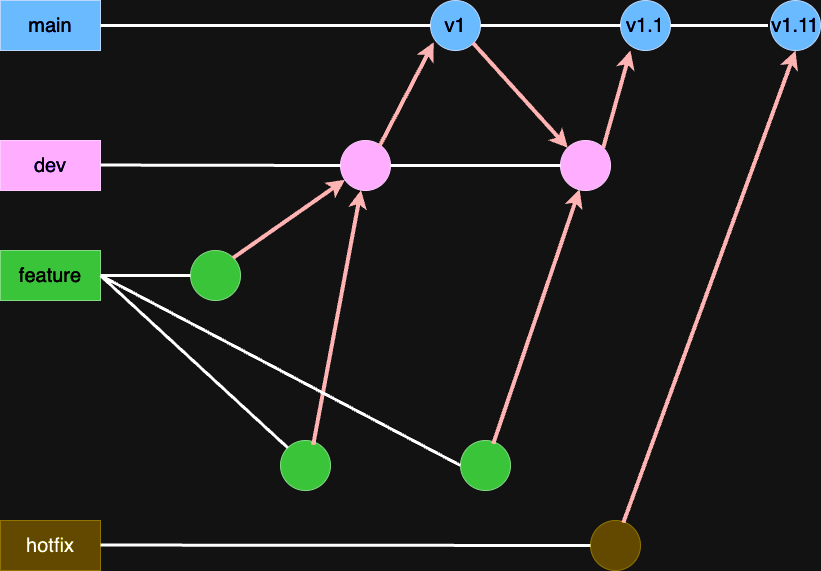

The diagram above was exported from draw.io. Its source (the exported page's mxGraphModel, read from the mxfile embedded in the PNG):
<mxGraphModel dx="1643" dy="976" grid="1" gridSize="10" guides="1" tooltips="1" connect="1" arrows="1" fold="1" page="1" pageScale="1" pageWidth="850" pageHeight="1100" math="0" shadow="0">
  <root>
    <mxCell id="0" />
    <mxCell id="1" parent="0" />
    <mxCell id="H6CQENU0oALFssNnpTbg-1" value="v1" style="ellipse;whiteSpace=wrap;html=1;aspect=fixed;fillColor=#0050ef;strokeColor=#001DBC;fontColor=#ffffff;fontSize=20;" parent="1" vertex="1">
      <mxGeometry x="440" y="40" width="50" height="50" as="geometry" />
    </mxCell>
    <mxCell id="H6CQENU0oALFssNnpTbg-3" value="&lt;font style=&quot;font-size: 20px;&quot;&gt;main&lt;/font&gt;" style="rounded=0;whiteSpace=wrap;html=1;fillColor=#0050ef;fontColor=#ffffff;strokeColor=#001DBC;" parent="1" vertex="1">
      <mxGeometry x="10" y="40" width="100" height="50" as="geometry" />
    </mxCell>
    <mxCell id="H6CQENU0oALFssNnpTbg-5" value="&lt;font style=&quot;font-size: 20px;&quot;&gt;dev&lt;/font&gt;" style="rounded=0;whiteSpace=wrap;html=1;fillColor=#6a00ff;fontColor=#ffffff;strokeColor=#3700CC;" parent="1" vertex="1">
      <mxGeometry x="10" y="180" width="100" height="50" as="geometry" />
    </mxCell>
    <mxCell id="H6CQENU0oALFssNnpTbg-7" value="&lt;span style=&quot;font-size: 20px;&quot;&gt;feature&lt;/span&gt;" style="rounded=0;whiteSpace=wrap;html=1;fillColor=#008a00;fontColor=#ffffff;strokeColor=#005700;" parent="1" vertex="1">
      <mxGeometry x="10" y="290" width="100" height="50" as="geometry" />
    </mxCell>
    <mxCell id="H6CQENU0oALFssNnpTbg-8" value="" style="ellipse;whiteSpace=wrap;html=1;aspect=fixed;fillColor=#008a00;strokeColor=#005700;fontColor=#ffffff;fontSize=20;" parent="1" vertex="1">
      <mxGeometry x="200" y="290" width="50" height="50" as="geometry" />
    </mxCell>
    <mxCell id="H6CQENU0oALFssNnpTbg-9" value="" style="ellipse;whiteSpace=wrap;html=1;aspect=fixed;fillColor=#008a00;strokeColor=#005700;fontColor=#ffffff;fontSize=20;" parent="1" vertex="1">
      <mxGeometry x="290" y="480" width="50" height="50" as="geometry" />
    </mxCell>
    <mxCell id="H6CQENU0oALFssNnpTbg-10" value="" style="ellipse;whiteSpace=wrap;html=1;aspect=fixed;fillColor=#008a00;strokeColor=#005700;fontColor=#ffffff;fontSize=20;" parent="1" vertex="1">
      <mxGeometry x="470" y="480" width="50" height="50" as="geometry" />
    </mxCell>
    <mxCell id="H6CQENU0oALFssNnpTbg-11" value="" style="endArrow=classic;html=1;rounded=0;fillColor=#e51400;strokeColor=#B20000;strokeWidth=4;exitX=1;exitY=0;exitDx=0;exitDy=0;" parent="1" source="H6CQENU0oALFssNnpTbg-8" target="H6CQENU0oALFssNnpTbg-12" edge="1">
      <mxGeometry width="50" height="50" relative="1" as="geometry">
        <mxPoint x="210" y="400" as="sourcePoint" />
        <mxPoint x="300" y="260" as="targetPoint" />
      </mxGeometry>
    </mxCell>
    <mxCell id="H6CQENU0oALFssNnpTbg-12" value="" style="ellipse;whiteSpace=wrap;html=1;aspect=fixed;fillColor=#6a00ff;strokeColor=#3700CC;fontColor=#ffffff;fontSize=20;" parent="1" vertex="1">
      <mxGeometry x="350" y="180" width="50" height="50" as="geometry" />
    </mxCell>
    <mxCell id="H6CQENU0oALFssNnpTbg-13" value="" style="endArrow=classic;html=1;rounded=0;fillColor=#e51400;strokeColor=#B20000;strokeWidth=4;exitX=0.655;exitY=0.082;exitDx=0;exitDy=0;exitPerimeter=0;" parent="1" source="H6CQENU0oALFssNnpTbg-9" target="H6CQENU0oALFssNnpTbg-12" edge="1">
      <mxGeometry width="50" height="50" relative="1" as="geometry">
        <mxPoint x="300" y="360" as="sourcePoint" />
        <mxPoint x="400" y="250" as="targetPoint" />
      </mxGeometry>
    </mxCell>
    <mxCell id="H6CQENU0oALFssNnpTbg-14" value="" style="endArrow=classic;html=1;rounded=0;fillColor=#e51400;strokeColor=#B20000;strokeWidth=4;exitX=0.783;exitY=0.109;exitDx=0;exitDy=0;entryX=0.065;entryY=0.836;entryDx=0;entryDy=0;entryPerimeter=0;exitPerimeter=0;" parent="1" source="H6CQENU0oALFssNnpTbg-12" target="H6CQENU0oALFssNnpTbg-1" edge="1">
      <mxGeometry width="50" height="50" relative="1" as="geometry">
        <mxPoint x="364" y="201" as="sourcePoint" />
        <mxPoint x="437.7420534677699" y="83.08765550012583" as="targetPoint" />
      </mxGeometry>
    </mxCell>
    <mxCell id="H6CQENU0oALFssNnpTbg-15" value="v1.1" style="ellipse;whiteSpace=wrap;html=1;aspect=fixed;fillColor=#0050ef;strokeColor=#001DBC;fontColor=#ffffff;fontSize=20;" parent="1" vertex="1">
      <mxGeometry x="630" y="40" width="50" height="50" as="geometry" />
    </mxCell>
    <mxCell id="H6CQENU0oALFssNnpTbg-16" value="" style="ellipse;whiteSpace=wrap;html=1;aspect=fixed;fillColor=#6a00ff;strokeColor=#3700CC;fontColor=#ffffff;fontSize=20;" parent="1" vertex="1">
      <mxGeometry x="570" y="180" width="50" height="50" as="geometry" />
    </mxCell>
    <mxCell id="H6CQENU0oALFssNnpTbg-17" value="" style="endArrow=classic;html=1;rounded=0;fillColor=#e51400;strokeColor=#B20000;strokeWidth=4;exitX=1;exitY=1;exitDx=0;exitDy=0;entryX=0;entryY=0;entryDx=0;entryDy=0;" parent="1" source="H6CQENU0oALFssNnpTbg-1" target="H6CQENU0oALFssNnpTbg-16" edge="1">
      <mxGeometry width="50" height="50" relative="1" as="geometry">
        <mxPoint x="515" y="211" as="sourcePoint" />
        <mxPoint x="586" y="160" as="targetPoint" />
      </mxGeometry>
    </mxCell>
    <mxCell id="H6CQENU0oALFssNnpTbg-18" value="" style="endArrow=classic;html=1;rounded=0;fillColor=#e51400;strokeColor=#B20000;strokeWidth=4;exitX=1;exitY=0;exitDx=0;exitDy=0;entryX=0.2;entryY=1;entryDx=0;entryDy=0;entryPerimeter=0;" parent="1" source="H6CQENU0oALFssNnpTbg-16" target="H6CQENU0oALFssNnpTbg-15" edge="1">
      <mxGeometry width="50" height="50" relative="1" as="geometry">
        <mxPoint x="630" y="196" as="sourcePoint" />
        <mxPoint x="654" y="240" as="targetPoint" />
      </mxGeometry>
    </mxCell>
    <mxCell id="H6CQENU0oALFssNnpTbg-20" value="" style="endArrow=none;html=1;rounded=0;strokeWidth=3;exitX=1;exitY=0.5;exitDx=0;exitDy=0;entryX=0;entryY=0.5;entryDx=0;entryDy=0;" parent="1" source="H6CQENU0oALFssNnpTbg-3" target="H6CQENU0oALFssNnpTbg-1" edge="1">
      <mxGeometry width="50" height="50" relative="1" as="geometry">
        <mxPoint x="150" y="80" as="sourcePoint" />
        <mxPoint x="200" y="30" as="targetPoint" />
      </mxGeometry>
    </mxCell>
    <mxCell id="H6CQENU0oALFssNnpTbg-21" value="" style="endArrow=none;html=1;rounded=0;strokeWidth=3;exitX=1;exitY=0.5;exitDx=0;exitDy=0;entryX=0;entryY=0.5;entryDx=0;entryDy=0;" parent="1" target="H6CQENU0oALFssNnpTbg-12" edge="1">
      <mxGeometry width="50" height="50" relative="1" as="geometry">
        <mxPoint x="110" y="204.55" as="sourcePoint" />
        <mxPoint x="410" y="204.55" as="targetPoint" />
      </mxGeometry>
    </mxCell>
    <mxCell id="H6CQENU0oALFssNnpTbg-22" value="" style="endArrow=none;html=1;rounded=0;strokeWidth=3;" parent="1" source="H6CQENU0oALFssNnpTbg-7" target="H6CQENU0oALFssNnpTbg-8" edge="1">
      <mxGeometry width="50" height="50" relative="1" as="geometry">
        <mxPoint x="110" y="325" as="sourcePoint" />
        <mxPoint x="200" y="325" as="targetPoint" />
      </mxGeometry>
    </mxCell>
    <mxCell id="H6CQENU0oALFssNnpTbg-23" value="" style="endArrow=none;html=1;rounded=0;strokeWidth=3;entryX=0;entryY=0;entryDx=0;entryDy=0;exitX=1;exitY=0.5;exitDx=0;exitDy=0;" parent="1" source="H6CQENU0oALFssNnpTbg-7" target="H6CQENU0oALFssNnpTbg-9" edge="1">
      <mxGeometry width="50" height="50" relative="1" as="geometry">
        <mxPoint x="110" y="330" as="sourcePoint" />
        <mxPoint x="210" y="335" as="targetPoint" />
      </mxGeometry>
    </mxCell>
    <mxCell id="H6CQENU0oALFssNnpTbg-24" value="" style="endArrow=none;html=1;rounded=0;strokeWidth=3;entryX=0;entryY=0.5;entryDx=0;entryDy=0;exitX=1;exitY=0.5;exitDx=0;exitDy=0;" parent="1" source="H6CQENU0oALFssNnpTbg-7" target="H6CQENU0oALFssNnpTbg-10" edge="1">
      <mxGeometry width="50" height="50" relative="1" as="geometry">
        <mxPoint x="343" y="487" as="sourcePoint" />
        <mxPoint x="440" y="554" as="targetPoint" />
      </mxGeometry>
    </mxCell>
    <mxCell id="H6CQENU0oALFssNnpTbg-25" value="" style="endArrow=none;html=1;rounded=0;strokeWidth=3;exitX=1;exitY=0.5;exitDx=0;exitDy=0;entryX=0;entryY=0.5;entryDx=0;entryDy=0;" parent="1" source="H6CQENU0oALFssNnpTbg-12" target="H6CQENU0oALFssNnpTbg-16" edge="1">
      <mxGeometry width="50" height="50" relative="1" as="geometry">
        <mxPoint x="490" y="290" as="sourcePoint" />
        <mxPoint x="680" y="290.45" as="targetPoint" />
      </mxGeometry>
    </mxCell>
    <mxCell id="H6CQENU0oALFssNnpTbg-26" value="" style="endArrow=classic;html=1;rounded=0;fillColor=#e51400;strokeColor=#B20000;strokeWidth=4;exitX=0.655;exitY=0.064;exitDx=0;exitDy=0;entryX=0.382;entryY=0.973;entryDx=0;entryDy=0;entryPerimeter=0;exitPerimeter=0;" parent="1" source="H6CQENU0oALFssNnpTbg-10" target="H6CQENU0oALFssNnpTbg-16" edge="1">
      <mxGeometry width="50" height="50" relative="1" as="geometry">
        <mxPoint x="500" y="500" as="sourcePoint" />
        <mxPoint x="579" y="288" as="targetPoint" />
      </mxGeometry>
    </mxCell>
    <mxCell id="H6CQENU0oALFssNnpTbg-27" value="" style="endArrow=none;html=1;rounded=0;strokeWidth=3;exitX=1;exitY=0.5;exitDx=0;exitDy=0;entryX=0;entryY=0.5;entryDx=0;entryDy=0;" parent="1" source="H6CQENU0oALFssNnpTbg-1" target="H6CQENU0oALFssNnpTbg-15" edge="1">
      <mxGeometry width="50" height="50" relative="1" as="geometry">
        <mxPoint x="550" y="64.55000000000001" as="sourcePoint" />
        <mxPoint x="630" y="65" as="targetPoint" />
      </mxGeometry>
    </mxCell>
    <mxCell id="H6CQENU0oALFssNnpTbg-28" value="&lt;font style=&quot;font-size: 20px;&quot;&gt;hotfix&lt;/font&gt;" style="rounded=0;whiteSpace=wrap;html=1;fillColor=#e3c800;fontColor=#000000;strokeColor=#B09500;" parent="1" vertex="1">
      <mxGeometry x="10" y="560" width="100" height="50" as="geometry" />
    </mxCell>
    <mxCell id="H6CQENU0oALFssNnpTbg-30" value="" style="ellipse;whiteSpace=wrap;html=1;aspect=fixed;fillColor=#e3c800;strokeColor=#B09500;fontColor=#000000;fontSize=20;" parent="1" vertex="1">
      <mxGeometry x="600" y="560" width="50" height="50" as="geometry" />
    </mxCell>
    <mxCell id="H6CQENU0oALFssNnpTbg-31" value="" style="endArrow=none;html=1;rounded=0;strokeWidth=3;exitX=1;exitY=0.5;exitDx=0;exitDy=0;entryX=0;entryY=0.5;entryDx=0;entryDy=0;" parent="1" target="H6CQENU0oALFssNnpTbg-30" edge="1">
      <mxGeometry width="50" height="50" relative="1" as="geometry">
        <mxPoint x="110" y="584.55" as="sourcePoint" />
        <mxPoint x="389.9999999999998" y="585" as="targetPoint" />
      </mxGeometry>
    </mxCell>
    <mxCell id="H6CQENU0oALFssNnpTbg-33" value="v1.11" style="ellipse;whiteSpace=wrap;html=1;aspect=fixed;fillColor=#0050ef;strokeColor=#001DBC;fontColor=#ffffff;fontSize=20;" parent="1" vertex="1">
      <mxGeometry x="780" y="40" width="50" height="50" as="geometry" />
    </mxCell>
    <mxCell id="H6CQENU0oALFssNnpTbg-34" value="" style="endArrow=none;html=1;rounded=0;strokeWidth=3;exitX=1;exitY=0.5;exitDx=0;exitDy=0;entryX=-0.048;entryY=0.499;entryDx=0;entryDy=0;entryPerimeter=0;" parent="1" source="H6CQENU0oALFssNnpTbg-15" target="H6CQENU0oALFssNnpTbg-33" edge="1">
      <mxGeometry width="50" height="50" relative="1" as="geometry">
        <mxPoint x="680" y="230" as="sourcePoint" />
        <mxPoint x="770" y="73" as="targetPoint" />
      </mxGeometry>
    </mxCell>
    <mxCell id="H6CQENU0oALFssNnpTbg-35" value="" style="endArrow=classic;html=1;rounded=0;fillColor=#e51400;strokeColor=#B20000;strokeWidth=4;exitX=0.656;exitY=0.044;exitDx=0;exitDy=0;entryX=0.5;entryY=1;entryDx=0;entryDy=0;exitPerimeter=0;" parent="1" source="H6CQENU0oALFssNnpTbg-30" target="H6CQENU0oALFssNnpTbg-33" edge="1">
      <mxGeometry width="50" height="50" relative="1" as="geometry">
        <mxPoint x="630" y="494" as="sourcePoint" />
        <mxPoint x="716" y="260" as="targetPoint" />
      </mxGeometry>
    </mxCell>
  </root>
</mxGraphModel>